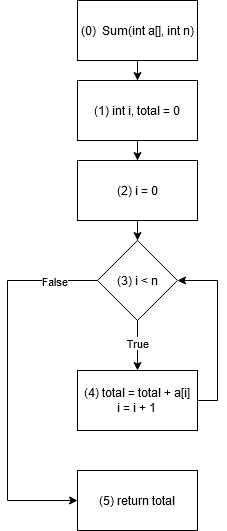

The diagram above was exported from draw.io. Its source (the exported page's mxGraphModel, read from the mxfile embedded in the PNG):
<mxGraphModel dx="2100" dy="1076" grid="1" gridSize="10" guides="1" tooltips="1" connect="1" arrows="1" fold="1" page="1" pageScale="1" pageWidth="850" pageHeight="1100" math="0" shadow="0">
  <root>
    <mxCell id="0" />
    <mxCell id="1" parent="0" />
    <mxCell id="2" style="edgeStyle=orthogonalEdgeStyle;rounded=0;orthogonalLoop=1;jettySize=auto;html=1;exitX=0.5;exitY=1;exitDx=0;exitDy=0;" edge="1" source="3" target="5" parent="1">
      <mxGeometry relative="1" as="geometry">
        <mxPoint x="1180" y="240" as="targetPoint" />
      </mxGeometry>
    </mxCell>
    <mxCell id="3" value="(0)&amp;nbsp; Sum(int a[], int n)" style="rounded=0;whiteSpace=wrap;html=1;" vertex="1" parent="1">
      <mxGeometry x="1120" y="160" width="120" height="60" as="geometry" />
    </mxCell>
    <mxCell id="4" style="edgeStyle=orthogonalEdgeStyle;rounded=0;orthogonalLoop=1;jettySize=auto;html=1;exitX=0.5;exitY=1;exitDx=0;exitDy=0;" edge="1" source="5" target="7" parent="1">
      <mxGeometry relative="1" as="geometry">
        <mxPoint x="1180" y="320" as="targetPoint" />
      </mxGeometry>
    </mxCell>
    <mxCell id="5" value="(1) int i, total = 0" style="rounded=0;whiteSpace=wrap;html=1;" vertex="1" parent="1">
      <mxGeometry x="1120" y="240" width="120" height="60" as="geometry" />
    </mxCell>
    <mxCell id="6" style="edgeStyle=orthogonalEdgeStyle;rounded=0;orthogonalLoop=1;jettySize=auto;html=1;exitX=0.5;exitY=1;exitDx=0;exitDy=0;" edge="1" source="7" target="12" parent="1">
      <mxGeometry relative="1" as="geometry">
        <mxPoint x="1180" y="400" as="targetPoint" />
      </mxGeometry>
    </mxCell>
    <mxCell id="7" value="(2) i = 0" style="rounded=0;whiteSpace=wrap;html=1;" vertex="1" parent="1">
      <mxGeometry x="1120" y="320" width="120" height="60" as="geometry" />
    </mxCell>
    <mxCell id="8" style="edgeStyle=orthogonalEdgeStyle;rounded=0;orthogonalLoop=1;jettySize=auto;html=1;exitX=0.5;exitY=1;exitDx=0;exitDy=0;" edge="1" source="12" target="14" parent="1">
      <mxGeometry relative="1" as="geometry">
        <mxPoint x="1180" y="510" as="targetPoint" />
      </mxGeometry>
    </mxCell>
    <mxCell id="9" value="True" style="edgeLabel;html=1;align=center;verticalAlign=middle;resizable=0;points=[];" vertex="1" connectable="0" parent="8">
      <mxGeometry x="-0.088" y="-1" relative="1" as="geometry">
        <mxPoint as="offset" />
      </mxGeometry>
    </mxCell>
    <mxCell id="10" style="edgeStyle=orthogonalEdgeStyle;rounded=0;orthogonalLoop=1;jettySize=auto;html=1;exitX=0;exitY=0.5;exitDx=0;exitDy=0;entryX=0;entryY=0.5;entryDx=0;entryDy=0;" edge="1" source="12" target="15" parent="1">
      <mxGeometry relative="1" as="geometry">
        <Array as="points">
          <mxPoint x="1050" y="440" />
          <mxPoint x="1050" y="660" />
        </Array>
      </mxGeometry>
    </mxCell>
    <mxCell id="11" value="False" style="edgeLabel;html=1;align=center;verticalAlign=middle;resizable=0;points=[];" vertex="1" connectable="0" parent="10">
      <mxGeometry x="-0.7642" relative="1" as="geometry">
        <mxPoint as="offset" />
      </mxGeometry>
    </mxCell>
    <mxCell id="12" value="(3) i &amp;lt; n" style="rhombus;whiteSpace=wrap;html=1;" vertex="1" parent="1">
      <mxGeometry x="1140" y="400" width="80" height="80" as="geometry" />
    </mxCell>
    <mxCell id="13" style="edgeStyle=orthogonalEdgeStyle;rounded=0;orthogonalLoop=1;jettySize=auto;html=1;exitX=1;exitY=0.5;exitDx=0;exitDy=0;entryX=1;entryY=0.5;entryDx=0;entryDy=0;" edge="1" source="14" target="12" parent="1">
      <mxGeometry relative="1" as="geometry" />
    </mxCell>
    <mxCell id="14" value="&lt;div&gt;(4) total = total + a[i]&lt;/div&gt;&lt;div&gt;i = i + 1&lt;br&gt;&lt;/div&gt;" style="rounded=0;whiteSpace=wrap;html=1;" vertex="1" parent="1">
      <mxGeometry x="1120" y="530" width="120" height="60" as="geometry" />
    </mxCell>
    <mxCell id="15" value="(5) return total" style="rounded=0;whiteSpace=wrap;html=1;" vertex="1" parent="1">
      <mxGeometry x="1120" y="630" width="120" height="60" as="geometry" />
    </mxCell>
  </root>
</mxGraphModel>